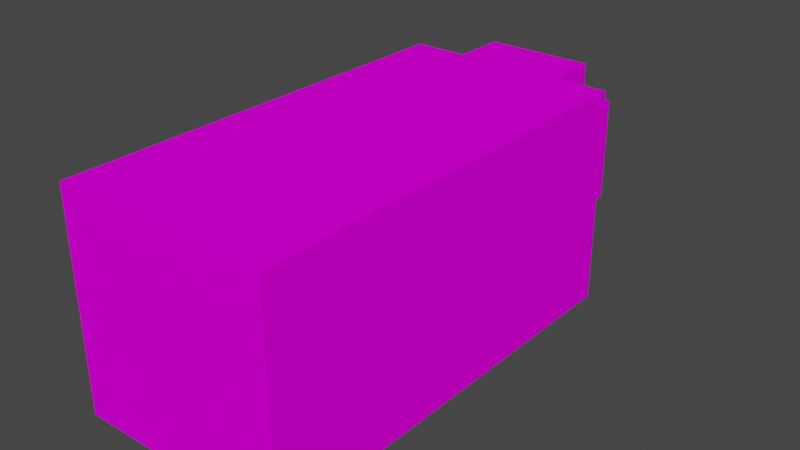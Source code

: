 # Source: arrow-ammo.blend  (saved by Blender 3.3.6; exported with 4.5.12 LTS)
import bpy
from mathutils import Matrix  # noqa: F401  (used for matrix-valued properties, if any)

bpy.ops.wm.read_factory_settings(use_empty=True)
scene = bpy.context.scene
scene.name = 'Scene'

# ---- collections
col_collection = bpy.data.collections.new('Collection'); scene.collection.children.link(col_collection)

# ---- images (referenced by path relative to the original .blend; pixels are not part of the script)
import os
ASSET_DIR = os.environ.get("B2B_ASSET_DIR", "")  # directory of the original .blend (textures are referenced by path, not embedded)
HERE = os.path.dirname(os.path.abspath(__file__))  # packed textures are extracted next to this script under _unpacked/

def load_image(name, relpath, width, height, colorspace="sRGB"):
    """Load a texture the original file referenced (path relative to the .blend, or extracted next to this script)."""
    p = next((c for c in (os.path.join(HERE, relpath), os.path.join(ASSET_DIR, relpath)) if relpath and os.path.exists(c)), "")
    if p:
        img = bpy.data.images.load(p, check_existing=True)
        img.name = name
    else:  # same state as the original file: an image datablock whose file is absent (Cycles renders it pink)
        img = bpy.data.images.new(name, width, height)
        img.source = "FILE"
        img.filepath = "//" + (relpath or name)
    img.colorspace_settings.name = colorspace
    return img
img_arrow_png = load_image('arrow.png', 'arrow.png', 1024, 1024, 'sRGB')

# ---- materials (node trees are filled in below, after node groups)
mat_arrow = bpy.data.materials.new('arrow')
mat_arrow.use_transparent_shadow = False
mat_arrow.diffuse_color = (1.0, 1.0, 1.0, 1.0)
mat_arrow.roughness = 1.0

# ---- material node trees
mat_arrow.use_nodes = True; mat_arrow.node_tree.nodes.clear()
_N = mat_arrow.node_tree.nodes; _L = mat_arrow.node_tree.links
n0 = _N.new('ShaderNodeBsdfPrincipled'); n0.name = 'Принципиальный BSDF'; n0.location = (1200, 0)
n0.distribution = 'GGX'
n0.subsurface_method = 'RANDOM_WALK_SKIN'
n0.inputs[2].default_value = 1.0
n0.inputs[3].default_value = 1.45
n0.inputs[13].default_value = 0.0
n0.inputs[27].default_value = (0.0, 0.0, 0.0, 1.0)
n0.inputs[28].default_value = 1.0
n1 = _N.new('ShaderNodeOutputMaterial'); n1.name = 'Вывод материала'; n1.location = (1500, 0)
n2 = _N.new('ShaderNodeTexImage'); n2.name = 'Изображение-текстура'; n2.location = (600, 0)
n2.image = img_arrow_png
_L.new(n2.outputs[0], n0.inputs[0])
_L.new(n0.outputs[0], n1.inputs[0])
n1.is_active_output = True

# ---- world
world_world = bpy.data.worlds.new('World'); scene.world = world_world
world_world.use_nodes = True; world_world.node_tree.nodes.clear()
_N = world_world.node_tree.nodes; _L = world_world.node_tree.links
n0 = _N.new('ShaderNodeOutputWorld'); n0.name = 'World Output'; n0.location = (300, 300)
n1 = _N.new('ShaderNodeBackground'); n1.name = 'Background'; n1.location = (10, 300)
n1.inputs[0].default_value = (0.05088, 0.05088, 0.05088, 1.0)
_L.new(n1.outputs[0], n0.inputs[0])
n0.is_active_output = True
world_world.color = (0.05088, 0.05088, 0.05088)
world_world.use_sun_shadow = False
world_world.sun_shadow_jitter_overblur = 0.0

# ---- meshes
me_arrow = bpy.data.meshes.new('arrow')
me_arrow.from_pydata([(-0.2, 0.0, 0.5), (-0.2, 0.0, 0.3), (-0.2, 0.0, -0.2), (-0.2, 0.0, -0.3), (-0.2, 0.4, 0.5), (-0.2, 0.4, 0.3), (-0.2, 0.4, -0.2), (-0.2, 0.4, -0.3), (-0.1, 0.0, -0.3), (-0.1, 0.0, -0.4), (-0.1, 0.1, -0.4), (-0.1, 0.1, -0.5), (-0.1, 0.3, -0.4), (-0.1, 0.3, -0.5), (-0.1, 0.4, -0.3), (-0.1, 0.4, -0.4), (0.1, 0.0, -0.3), (0.1, 0.0, -0.4), (0.1, 0.1, -0.4), (0.1, 0.1, -0.5), (0.1, 0.3, -0.4), (0.1, 0.3, -0.5), (0.1, 0.4, -0.3), (0.1, 0.4, -0.4), (0.2, 0.0, 0.5), (0.2, 0.0, 0.3), (0.2, 0.0, -0.2), (0.2, 0.0, -0.3), (0.2, 0.4, 0.5), (0.2, 0.4, 0.3), (0.2, 0.4, -0.2), (0.2, 0.4, -0.3), (-0.2, 0.0, 0.5), (-0.2, 0.4, 0.5), (0.2, 0.0, 0.5), (0.2, 0.4, 0.5), (-0.2, 0.0, -0.3), (-0.2, 0.4, -0.3), (-0.1, 0.0, -0.3), (-0.1, 0.4, -0.3), (0.1, 0.0, -0.3), (0.1, 0.4, -0.3), (0.2, 0.0, -0.3), (0.2, 0.4, -0.3), (-0.1, 0.0, -0.4), (-0.1, 0.1, -0.4), (-0.1, 0.3, -0.4), (-0.1, 0.4, -0.4), (0.1, 0.0, -0.4), (0.1, 0.1, -0.4), (0.1, 0.3, -0.4), (0.1, 0.4, -0.4), (-0.1, 0.1, -0.5), (-0.1, 0.3, -0.5), (0.1, 0.1, -0.5), (0.1, 0.3, -0.5), (-0.2, 0.0, 0.5), (0.2, 0.0, 0.5), (-0.2, 0.0, 0.3), (0.2, 0.0, 0.3), (-0.2, 0.0, -0.2), (0.2, 0.0, -0.2), (-0.2, 0.0, -0.3), (-0.1, 0.0, -0.3), (0.1, 0.0, -0.3), (0.2, 0.0, -0.3), (-0.1, 0.0, -0.4), (0.1, 0.0, -0.4), (-0.1, 0.1, -0.4), (0.1, 0.1, -0.4), (-0.1, 0.1, -0.5), (0.1, 0.1, -0.5), (-0.1, 0.3, -0.4), (0.1, 0.3, -0.4), (-0.1, 0.3, -0.5), (0.1, 0.3, -0.5), (-0.2, 0.4, 0.5), (0.2, 0.4, 0.5), (-0.2, 0.4, 0.3), (0.2, 0.4, 0.3), (-0.2, 0.4, -0.2), (0.2, 0.4, -0.2), (-0.2, 0.4, -0.3), (-0.1, 0.4, -0.3), (0.1, 0.4, -0.3), (0.2, 0.4, -0.3), (-0.1, 0.4, -0.4), (0.1, 0.4, -0.4)], [], [(4, 1, 0), (5, 2, 1), (5, 1, 4), (6, 3, 2), (6, 2, 5), (7, 3, 6), (10, 9, 8), (12, 10, 8), (12, 11, 10), (13, 11, 12), (14, 12, 8), (15, 12, 14), (16, 17, 18), (16, 18, 20), (18, 19, 20), (20, 19, 21), (16, 20, 22), (22, 20, 23), (24, 25, 28), (25, 26, 29), (28, 25, 29), (26, 27, 30), (29, 26, 30), (30, 27, 31), (34, 33, 32), (35, 33, 34), (36, 37, 38), (38, 37, 39), (40, 41, 42), (42, 41, 43), (44, 45, 48), (48, 45, 49), (46, 47, 50), (50, 47, 51), (52, 53, 54), (54, 53, 55), (58, 57, 56), (59, 57, 58), (60, 59, 58), (61, 59, 60), (62, 61, 60), (63, 61, 62), (64, 61, 63), (65, 61, 64), (66, 64, 63), (67, 64, 66), (70, 69, 68), (71, 69, 70), (72, 73, 74), (74, 73, 75), (76, 77, 78), (78, 77, 79), (78, 79, 80), (80, 79, 81), (80, 81, 82), (82, 81, 83), (83, 81, 84), (84, 81, 85), (83, 84, 86), (86, 84, 87)])
_uv = me_arrow.uv_layers.new(name='UVMap')
_uv.uv.foreach_set('vector', [0.06836, 0.5, 0.06836, 0.5, 0.06836, 0.5, 0.005859, 0.5, 0.005859, 0.5, 0.005859, 0.5, 0.06836, 0.5, 0.06836, 0.5, 0.06836, 0.5, 0.03711, 0.5, 0.03711, 0.5, 0.03711, 0.5, 0.005859, 0.5, 0.005859, 0.5, 0.005859, 0.5, 0.03711, 0.5, 0.03711, 0.5, 0.03711, 0.5, 0.03711, 0.5, 0.03711, 0.5, 0.03711, 0.5, 0.03711, 0.5, 0.03711, 0.5, 0.03711, 0.5, 0.03711, 0.5, 0.03711, 0.5, 0.03711, 0.5, 0.03711, 0.5, 0.03711, 0.5, 0.03711, 0.5, 0.03711, 0.5, 0.03711, 0.5, 0.03711, 0.5, 0.03711, 0.5, 0.03711, 0.5, 0.03711, 0.5, 0.03711, 0.5, 0.03711, 0.5, 0.03711, 0.5, 0.03711, 0.5, 0.03711, 0.5, 0.03711, 0.5, 0.03711, 0.5, 0.03711, 0.5, 0.03711, 0.5, 0.03711, 0.5, 0.03711, 0.5, 0.03711, 0.5, 0.03711, 0.5, 0.03711, 0.5, 0.03711, 0.5, 0.03711, 0.5, 0.03711, 0.5, 0.03711, 0.5, 0.06836, 0.5, 0.06836, 0.5, 0.06836, 0.5, 0.005859, 0.5, 0.005859, 0.5, 0.005859, 0.5, 0.06836, 0.5, 0.06836, 0.5, 0.06836, 0.5, 0.03711, 0.5, 0.03711, 0.5, 0.03711, 0.5, 0.005859, 0.5, 0.005859, 0.5, 0.005859, 0.5, 0.03711, 0.5, 0.03711, 0.5, 0.03711, 0.5, 0.06836, 0.5, 0.06836, 0.5, 0.06836, 0.5, 0.06836, 0.5, 0.06836, 0.5, 0.06836, 0.5, 0.03711, 0.5, 0.03711, 0.5, 0.03711, 0.5, 0.03711, 0.5, 0.03711, 0.5, 0.03711, 0.5, 0.03711, 0.5, 0.03711, 0.5, 0.03711, 0.5, 0.03711, 0.5, 0.03711, 0.5, 0.03711, 0.5, 0.03711, 0.5, 0.03711, 0.5, 0.03711, 0.5, 0.03711, 0.5, 0.03711, 0.5, 0.03711, 0.5, 0.03711, 0.5, 0.03711, 0.5, 0.03711, 0.5, 0.03711, 0.5, 0.03711, 0.5, 0.03711, 0.5, 0.03711, 0.5, 0.03711, 0.5, 0.03711, 0.5, 0.03711, 0.5, 0.03711, 0.5, 0.03711, 0.5, 0.06836, 0.5, 0.06836, 0.5, 0.06836, 0.5, 0.06836, 0.5, 0.06836, 0.5, 0.06836, 0.5, 0.005859, 0.5, 0.005859, 0.5, 0.005859, 0.5, 0.005859, 0.5, 0.005859, 0.5, 0.005859, 0.5, 0.03711, 0.5, 0.03711, 0.5, 0.03711, 0.5, 0.03711, 0.5, 0.03711, 0.5, 0.03711, 0.5, 0.03711, 0.5, 0.03711, 0.5, 0.03711, 0.5, 0.03711, 0.5, 0.03711, 0.5, 0.03711, 0.5, 0.03711, 0.5, 0.03711, 0.5, 0.03711, 0.5, 0.03711, 0.5, 0.03711, 0.5, 0.03711, 0.5, 0.03711, 0.5, 0.03711, 0.5, 0.03711, 0.5, 0.03711, 0.5, 0.03711, 0.5, 0.03711, 0.5, 0.03711, 0.5, 0.03711, 0.5, 0.03711, 0.5, 0.03711, 0.5, 0.03711, 0.5, 0.03711, 0.5, 0.06836, 0.5, 0.06836, 0.5, 0.06836, 0.5, 0.06836, 0.5, 0.06836, 0.5, 0.06836, 0.5, 0.005859, 0.5, 0.005859, 0.5, 0.005859, 0.5, 0.005859, 0.5, 0.005859, 0.5, 0.005859, 0.5, 0.03711, 0.5, 0.03711, 0.5, 0.03711, 0.5, 0.03711, 0.5, 0.03711, 0.5, 0.03711, 0.5, 0.03711, 0.5, 0.03711, 0.5, 0.03711, 0.5, 0.03711, 0.5, 0.03711, 0.5, 0.03711, 0.5, 0.03711, 0.5, 0.03711, 0.5, 0.03711, 0.5, 0.03711, 0.5, 0.03711, 0.5, 0.03711, 0.5])
me_arrow.materials.append(mat_arrow)
me_arrow.update()
me_arrow.normals_split_custom_set([tuple(v) for v in zip(*[iter([-1.0, 0.0, 0.0, -1.0, 0.0, 0.0, -1.0, 0.0, 0.0, -1.0, 0.0, 0.0, -1.0, 0.0, 0.0, -1.0, 0.0, 0.0, -1.0, 0.0, 0.0, -1.0, 0.0, 0.0, -1.0, 0.0, 0.0, -1.0, 0.0, 0.0, -1.0, 0.0, 0.0, -1.0, 0.0, 0.0, -1.0, 0.0, 0.0, -1.0, 0.0, 0.0, -1.0, 0.0, 0.0, -1.0, 0.0, 0.0, -1.0, 0.0, 0.0, -1.0, 0.0, 0.0, -1.0, 0.0, 0.0, -1.0, 0.0, 0.0, -1.0, 0.0, 0.0, -1.0, 0.0, 0.0, -1.0, 0.0, 0.0, -1.0, 0.0, 0.0, -1.0, 0.0, 0.0, -1.0, 0.0, 0.0, -1.0, 0.0, 0.0, -1.0, 0.0, 0.0, -1.0, 0.0, 0.0, -1.0, 0.0, 0.0, -1.0, 0.0, 0.0, -1.0, 0.0, 0.0, -1.0, 0.0, 0.0, -1.0, 0.0, 0.0, -1.0, 0.0, 0.0, -1.0, 0.0, 0.0, 1.0, 0.0, 0.0, 1.0, 0.0, 0.0, 1.0, 0.0, 0.0, 1.0, 0.0, 0.0, 1.0, 0.0, 0.0, 1.0, 0.0, 0.0, 1.0, 0.0, 0.0, 1.0, 0.0, 0.0, 1.0, 0.0, 0.0, 1.0, 0.0, 0.0, 1.0, 0.0, 0.0, 1.0, 0.0, 0.0, 1.0, 0.0, 0.0, 1.0, 0.0, 0.0, 1.0, 0.0, 0.0, 1.0, 0.0, 0.0, 1.0, 0.0, 0.0, 1.0, 0.0, 0.0, 1.0, 0.0, 0.0, 1.0, 0.0, 0.0, 1.0, 0.0, 0.0, 1.0, 0.0, 0.0, 1.0, 0.0, 0.0, 1.0, 0.0, 0.0, 1.0, 0.0, 0.0, 1.0, 0.0, 0.0, 1.0, 0.0, 0.0, 1.0, 0.0, 0.0, 1.0, 0.0, 0.0, 1.0, 0.0, 0.0, 1.0, 0.0, 0.0, 1.0, 0.0, 0.0, 1.0, 0.0, 0.0, 1.0, 0.0, 0.0, 1.0, 0.0, 0.0, 1.0, 0.0, 0.0, 0.0, 0.0, 1.0, 0.0, 0.0, 1.0, 0.0, 0.0, 1.0, 0.0, 0.0, 1.0, 0.0, 0.0, 1.0, 0.0, 0.0, 1.0, 0.0, 0.0, -1.0, 0.0, 0.0, -1.0, 0.0, 0.0, -1.0, 0.0, 0.0, -1.0, 0.0, 0.0, -1.0, 0.0, 0.0, -1.0, 0.0, 0.0, -1.0, 0.0, 0.0, -1.0, 0.0, 0.0, -1.0, 0.0, 0.0, -1.0, 0.0, 0.0, -1.0, 0.0, 0.0, -1.0, 0.0, 0.0, -1.0, 0.0, 0.0, -1.0, 0.0, 0.0, -1.0, 0.0, 0.0, -1.0, 0.0, 0.0, -1.0, 0.0, 0.0, -1.0, 0.0, 0.0, -1.0, 0.0, 0.0, -1.0, 0.0, 0.0, -1.0, 0.0, 0.0, -1.0, 0.0, 0.0, -1.0, 0.0, 0.0, -1.0, 0.0, 0.0, -1.0, 0.0, 0.0, -1.0, 0.0, 0.0, -1.0, 0.0, 0.0, -1.0, 0.0, 0.0, -1.0, 0.0, 0.0, -1.0, 0.0, -1.0, 0.0, 0.0, -1.0, 0.0, 0.0, -1.0, 0.0, 0.0, -1.0, 0.0, 0.0, -1.0, 0.0, 0.0, -1.0, 0.0, 0.0, -1.0, 0.0, 0.0, -1.0, 0.0, 0.0, -1.0, 0.0, 0.0, -1.0, 0.0, 0.0, -1.0, 0.0, 0.0, -1.0, 0.0, 0.0, -1.0, 0.0, 0.0, -1.0, 0.0, 0.0, -1.0, 0.0, 0.0, -1.0, 0.0, 0.0, -1.0, 0.0, 0.0, -1.0, 0.0, 0.0, -1.0, 0.0, 0.0, -1.0, 0.0, 0.0, -1.0, 0.0, 0.0, -1.0, 0.0, 0.0, -1.0, 0.0, 0.0, -1.0, 0.0, 0.0, -1.0, 0.0, 0.0, -1.0, 0.0, 0.0, -1.0, 0.0, 0.0, -1.0, 0.0, 0.0, -1.0, 0.0, 0.0, -1.0, 0.0, 0.0, -1.0, 0.0, 0.0, -1.0, 0.0, 0.0, -1.0, 0.0, 0.0, -1.0, 0.0, 0.0, -1.0, 0.0, 0.0, -1.0, 0.0, 0.0, 1.0, 0.0, 0.0, 1.0, 0.0, 0.0, 1.0, 0.0, 0.0, 1.0, 0.0, 0.0, 1.0, 0.0, 0.0, 1.0, 0.0, 0.0, 1.0, 0.0, 0.0, 1.0, 0.0, 0.0, 1.0, 0.0, 0.0, 1.0, 0.0, 0.0, 1.0, 0.0, 0.0, 1.0, 0.0, 0.0, 1.0, 0.0, 0.0, 1.0, 0.0, 0.0, 1.0, 0.0, 0.0, 1.0, 0.0, 0.0, 1.0, 0.0, 0.0, 1.0, 0.0, 0.0, 1.0, 0.0, 0.0, 1.0, 0.0, 0.0, 1.0, 0.0, 0.0, 1.0, 0.0, 0.0, 1.0, 0.0, 0.0, 1.0, 0.0, 0.0, 1.0, 3.725e-07, 0.0, 1.0, 3.725e-07, 0.0, 1.0, 3.725e-07, 0.0, 1.0, 0.0, 0.0, 1.0, 0.0, 0.0, 1.0, 0.0, 0.0, 1.0, 0.0, 0.0, 1.0, 0.0, 0.0, 1.0, 0.0, 0.0, 1.0, 0.0, 0.0, 1.0, 0.0, 0.0, 1.0, 0.0])] * 3)])

# ---- objects
ob_arrow = bpy.data.objects.new('arrow', me_arrow)

# ---- transforms, parenting, visibility, modifiers, constraints
ob_arrow.location = (0.0, 0.0, -0.2)
ob_arrow.rotation_euler = (1.571, -0.0, 0.0)

# ---- collection membership
col_collection.objects.link(ob_arrow)

# ---- scene / render settings (as saved in the file)
scene.frame_start = 1; scene.frame_end = 250; scene.frame_set(1)
scene.render.engine = 'BLENDER_EEVEE_NEXT'
scene.cycles.sampling_pattern = 'TABULATED_SOBOL'
scene.cycles.use_light_tree = False
scene.view_settings.view_transform = 'Filmic'
bpy.context.view_layer.update()

# ---- added for rendering (the .blend has no active camera and no usable light): camera, sun
cam_auto = bpy.data.cameras.new('AutoCamera')
cam_auto.lens = 50.0
cam_auto.sensor_width = 36.0
cam_auto.clip_end = 1000.0
ob_auto_camera = bpy.data.objects.new('AutoCamera', cam_auto)
scene.collection.objects.link(ob_auto_camera)
ob_auto_camera.location = (1.063, -1.2756, 0.850402)
ob_auto_camera.rotation_euler = (1.09748, -7.21219e-08, 0.694738)
scene.camera = ob_auto_camera
light_auto_sun = bpy.data.lights.new('AutoSun', 'SUN')
light_auto_sun.energy = 3.0
light_auto_sun.angle = 0.0523599
ob_auto_sun = bpy.data.objects.new('AutoSun', light_auto_sun)
scene.collection.objects.link(ob_auto_sun)
ob_auto_sun.rotation_euler = (0.872665, 0.174533, 0.523599)
bpy.context.view_layer.update()
